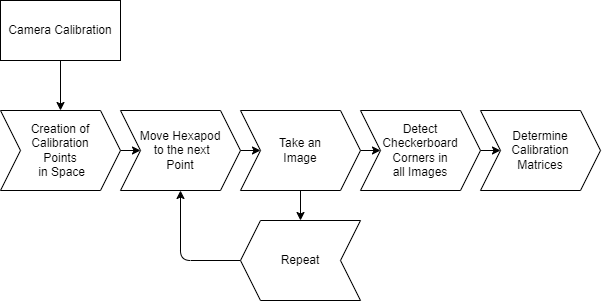

The diagram above was exported from draw.io. Its source (the exported page's mxGraphModel, read from the mxfile embedded in the PNG):
<mxGraphModel dx="1204" dy="827" grid="1" gridSize="10" guides="1" tooltips="1" connect="1" arrows="1" fold="1" page="1" pageScale="1" pageWidth="850" pageHeight="1100" math="0" shadow="0">
  <root>
    <mxCell id="0" />
    <mxCell id="1" parent="0" />
    <mxCell id="0MFVvw6WKCpN6G0qD5gq-9" style="edgeStyle=none;html=1;" parent="1" source="0MFVvw6WKCpN6G0qD5gq-1" target="0MFVvw6WKCpN6G0qD5gq-3" edge="1">
      <mxGeometry relative="1" as="geometry" />
    </mxCell>
    <mxCell id="0MFVvw6WKCpN6G0qD5gq-1" value="Camera Calibration" style="rounded=0;whiteSpace=wrap;html=1;" parent="1" vertex="1">
      <mxGeometry x="195" y="200" width="120" height="60" as="geometry" />
    </mxCell>
    <mxCell id="0MFVvw6WKCpN6G0qD5gq-10" style="edgeStyle=none;html=1;exitX=1;exitY=0.5;exitDx=0;exitDy=0;" parent="1" source="0MFVvw6WKCpN6G0qD5gq-3" target="0MFVvw6WKCpN6G0qD5gq-4" edge="1">
      <mxGeometry relative="1" as="geometry" />
    </mxCell>
    <mxCell id="0MFVvw6WKCpN6G0qD5gq-3" value="Creation of Calibration &lt;br&gt;Points&lt;br&gt;&amp;nbsp;in Space" style="shape=step;perimeter=stepPerimeter;whiteSpace=wrap;html=1;fixedSize=1;direction=east;" parent="1" vertex="1">
      <mxGeometry x="195" y="310" width="120" height="80" as="geometry" />
    </mxCell>
    <mxCell id="0MFVvw6WKCpN6G0qD5gq-11" style="edgeStyle=none;html=1;exitX=1;exitY=0.5;exitDx=0;exitDy=0;entryX=0;entryY=0.5;entryDx=0;entryDy=0;" parent="1" source="0MFVvw6WKCpN6G0qD5gq-4" target="0MFVvw6WKCpN6G0qD5gq-5" edge="1">
      <mxGeometry relative="1" as="geometry" />
    </mxCell>
    <mxCell id="0MFVvw6WKCpN6G0qD5gq-4" value="Move Hexapod&lt;br&gt;&amp;nbsp;to the next &lt;br&gt;Point" style="shape=step;perimeter=stepPerimeter;whiteSpace=wrap;html=1;fixedSize=1;direction=east;" parent="1" vertex="1">
      <mxGeometry x="315" y="310" width="120" height="80" as="geometry" />
    </mxCell>
    <mxCell id="0MFVvw6WKCpN6G0qD5gq-7" style="edgeStyle=none;html=1;entryX=0.5;entryY=1;entryDx=0;entryDy=0;" parent="1" source="0MFVvw6WKCpN6G0qD5gq-5" target="0MFVvw6WKCpN6G0qD5gq-6" edge="1">
      <mxGeometry relative="1" as="geometry" />
    </mxCell>
    <mxCell id="0MFVvw6WKCpN6G0qD5gq-13" style="edgeStyle=none;html=1;exitX=1;exitY=0.5;exitDx=0;exitDy=0;" parent="1" source="0MFVvw6WKCpN6G0qD5gq-5" target="0MFVvw6WKCpN6G0qD5gq-12" edge="1">
      <mxGeometry relative="1" as="geometry" />
    </mxCell>
    <mxCell id="0MFVvw6WKCpN6G0qD5gq-5" value="Take an &lt;br&gt;Image" style="shape=step;perimeter=stepPerimeter;whiteSpace=wrap;html=1;fixedSize=1;direction=east;" parent="1" vertex="1">
      <mxGeometry x="435" y="310" width="120" height="80" as="geometry" />
    </mxCell>
    <mxCell id="0MFVvw6WKCpN6G0qD5gq-8" style="edgeStyle=orthogonalEdgeStyle;html=1;entryX=0.5;entryY=1;entryDx=0;entryDy=0;exitX=1;exitY=0.5;exitDx=0;exitDy=0;" parent="1" source="0MFVvw6WKCpN6G0qD5gq-6" target="0MFVvw6WKCpN6G0qD5gq-4" edge="1">
      <mxGeometry relative="1" as="geometry" />
    </mxCell>
    <mxCell id="0MFVvw6WKCpN6G0qD5gq-6" value="Repeat" style="shape=step;perimeter=stepPerimeter;whiteSpace=wrap;html=1;fixedSize=1;direction=west;" parent="1" vertex="1">
      <mxGeometry x="435" y="420" width="120" height="80" as="geometry" />
    </mxCell>
    <mxCell id="0MFVvw6WKCpN6G0qD5gq-15" style="edgeStyle=none;html=1;exitX=1;exitY=0.5;exitDx=0;exitDy=0;entryX=0;entryY=0.5;entryDx=0;entryDy=0;" parent="1" source="0MFVvw6WKCpN6G0qD5gq-12" target="0MFVvw6WKCpN6G0qD5gq-14" edge="1">
      <mxGeometry relative="1" as="geometry" />
    </mxCell>
    <mxCell id="0MFVvw6WKCpN6G0qD5gq-12" value="Detect &lt;br&gt;Checkerboard Corners in &lt;br&gt;all Images" style="shape=step;perimeter=stepPerimeter;whiteSpace=wrap;html=1;fixedSize=1;direction=east;" parent="1" vertex="1">
      <mxGeometry x="555" y="310" width="120" height="80" as="geometry" />
    </mxCell>
    <mxCell id="0MFVvw6WKCpN6G0qD5gq-14" value="Determine &lt;br&gt;Calibration &lt;br&gt;Matrices" style="shape=step;perimeter=stepPerimeter;whiteSpace=wrap;html=1;fixedSize=1;direction=east;" parent="1" vertex="1">
      <mxGeometry x="675" y="310" width="120" height="80" as="geometry" />
    </mxCell>
  </root>
</mxGraphModel>